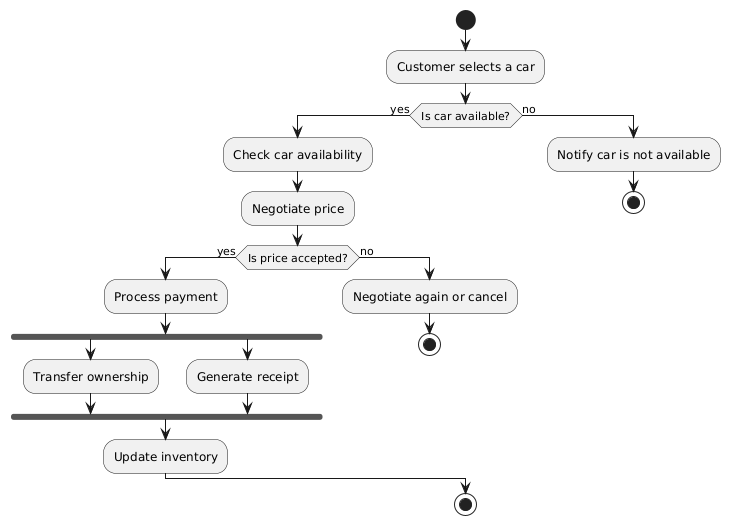

The diagram above was rendered by PlantUML. Its source (embedded in the PNG):
@startuml
start

:Customer selects a car;

if (Is car available?) then (yes)
  :Check car availability;
  :Negotiate price;
  
  if (Is price accepted?) then (yes)
    :Process payment;
    fork
      :Transfer ownership;
    fork again
      :Generate receipt;
    end fork
    :Update inventory;
  else (no)
    :Negotiate again or cancel;
    stop
  endif
else (no)
  :Notify car is not available;
  stop
endif

stop
@enduml